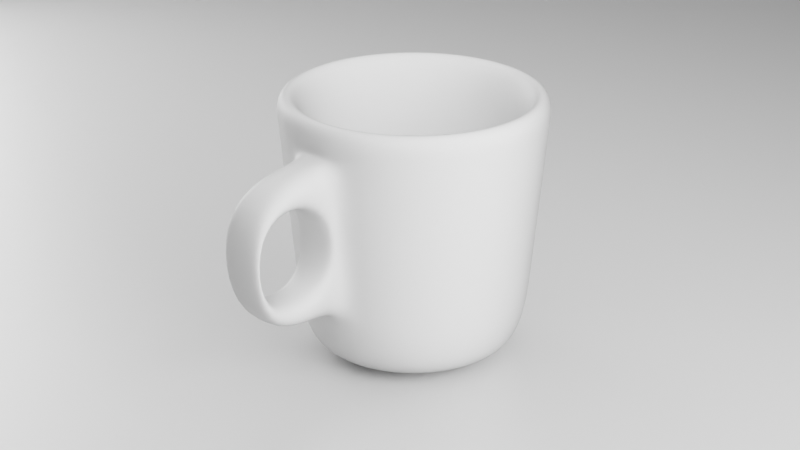 # Source: Coffee_Cup.blend  (saved by Blender 2.93.21; exported with 4.5.12 LTS)
import bpy
from mathutils import Matrix  # noqa: F401  (used for matrix-valued properties, if any)

bpy.ops.wm.read_factory_settings(use_empty=True)
scene = bpy.context.scene
scene.name = 'Scene'

# ---- collections
col_collection = bpy.data.collections.new('Collection'); scene.collection.children.link(col_collection)

# ---- materials (node trees are filled in below, after node groups)
mat_material_001 = bpy.data.materials.new('Material.001')
mat_material_002 = bpy.data.materials.new('Material.002')
mat_material_005 = bpy.data.materials.new('Material.005')
mat_material_004 = bpy.data.materials.new('Material.004')
mat_material_003 = bpy.data.materials.new('Material.003')

# ---- material node trees
mat_material_001.use_nodes = True; mat_material_001.node_tree.nodes.clear()
_N = mat_material_001.node_tree.nodes; _L = mat_material_001.node_tree.links
n0 = _N.new('ShaderNodeBsdfDiffuse'); n0.name = 'Diffuse BSDF'; n0.location = (-91, 259)
n0.inputs[0].default_value = (1.0, 1.0, 1.0, 1.0)
n0.inputs[1].default_value = 0.75
n1 = _N.new('ShaderNodeOutputMaterial'); n1.name = 'Material Output'; n1.location = (463, 268)
n2 = _N.new('ShaderNodeMixShader'); n2.name = 'Mix Shader'; n2.location = (208, 253)
n3 = _N.new('ShaderNodeBsdfAnisotropic'); n3.name = 'Glossy BSDF'; n3.location = (-94, 442)
n3.distribution = 'GGX'
n3.inputs[0].default_value = (0.5134, 0.5134, 0.5134, 1.0)
n3.inputs[1].default_value = 0.6
n4 = _N.new('ShaderNodeLayerWeight'); n4.name = 'Layer Weight'; n4.location = (-91, 100)
_L.new(n0.outputs[0], n2.inputs[1])
_L.new(n2.outputs[0], n1.inputs[0])
_L.new(n3.outputs[0], n2.inputs[2])
_L.new(n4.outputs[1], n2.inputs[0])
n1.is_active_output = True
mat_material_002.use_nodes = True; mat_material_002.node_tree.nodes.clear()
_N = mat_material_002.node_tree.nodes; _L = mat_material_002.node_tree.links
n0 = _N.new('ShaderNodeOutputMaterial'); n0.name = 'Material Output'; n0.location = (405, 218)
n1 = _N.new('ShaderNodeBsdfDiffuse'); n1.name = 'Diffuse BSDF'; n1.location = (-45, 218)
n1.inputs[1].default_value = 0.5
n2 = _N.new('ShaderNodeMixShader'); n2.name = 'Mix Shader'; n2.location = (185, 219)
n3 = _N.new('ShaderNodeBsdfAnisotropic'); n3.name = 'Glossy BSDF'; n3.location = (-46, 407)
n3.distribution = 'GGX'
_L.new(n1.outputs[0], n2.inputs[1])
_L.new(n2.outputs[0], n0.inputs[0])
_L.new(n3.outputs[0], n2.inputs[2])
n0.is_active_output = True
mat_material_005.use_nodes = True; mat_material_005.node_tree.nodes.clear()
_N = mat_material_005.node_tree.nodes; _L = mat_material_005.node_tree.links
n0 = _N.new('ShaderNodeOutputMaterial'); n0.name = 'Material Output'; n0.location = (300, 300)
n1 = _N.new('ShaderNodeEmission'); n1.name = 'Emission'; n1.location = (10, 300)
_L.new(n1.outputs[0], n0.inputs[0])
n0.is_active_output = True
mat_material_004.use_nodes = True; mat_material_004.node_tree.nodes.clear()
_N = mat_material_004.node_tree.nodes; _L = mat_material_004.node_tree.links
n0 = _N.new('ShaderNodeOutputMaterial'); n0.name = 'Material Output'; n0.location = (300, 300)
n1 = _N.new('ShaderNodeEmission'); n1.name = 'Emission'; n1.location = (10, 300)
n1.inputs[1].default_value = 4.0
_L.new(n1.outputs[0], n0.inputs[0])
n0.is_active_output = True
mat_material_003.use_nodes = True; mat_material_003.node_tree.nodes.clear()
_N = mat_material_003.node_tree.nodes; _L = mat_material_003.node_tree.links
n0 = _N.new('ShaderNodeOutputMaterial'); n0.name = 'Material Output'; n0.location = (300, 300)
n1 = _N.new('ShaderNodeEmission'); n1.name = 'Emission'; n1.location = (10, 300)
n1.inputs[1].default_value = 4.0
_L.new(n1.outputs[0], n0.inputs[0])
n0.is_active_output = True

# ---- world
world_world = bpy.data.worlds.new('World'); scene.world = world_world
world_world.use_nodes = True; world_world.node_tree.nodes.clear()
_N = world_world.node_tree.nodes; _L = world_world.node_tree.links
n0 = _N.new('ShaderNodeOutputWorld'); n0.name = 'World Output'; n0.location = (300, 300)
n1 = _N.new('ShaderNodeBackground'); n1.name = 'Background'; n1.location = (10, 300)
n1.inputs[0].default_value = (0.05088, 0.05088, 0.05088, 1.0)
_L.new(n1.outputs[0], n0.inputs[0])
n0.is_active_output = True
world_world.color = (0.05088, 0.05088, 0.05088)
world_world.use_sun_shadow = False
world_world.sun_shadow_jitter_overblur = 0.0

# ---- cameras
cam_camera = bpy.data.cameras.new('Camera')
cam_camera.clip_end = 100.0
cam_camera.lens = 100.0
cam_camera.ortho_scale = 7.314

# ---- meshes
me_circle = bpy.data.meshes.new('Circle')
me_circle.from_pydata([(7.94e-08, 0.4395, 0.0), (-0.08574, 0.431, 0.0), (-0.1682, 0.406, 0.0), (-0.2442, 0.3654, 0.0), (-0.3108, 0.3108, 0.0), (-0.3654, 0.2442, 0.0), (-0.406, 0.1682, 0.0), (-0.431, 0.08574, 0.0), (-0.4395, -9.681e-08, 0.0), (-0.431, -0.08574, 0.0), (-0.406, -0.1682, 0.0), (-0.3654, -0.2442, 0.0), (-0.3108, -0.3108, 0.0), (-0.2442, -0.3654, 0.0), (-0.1682, -0.406, 0.0), (-0.08574, -0.431, 0.0), (1.197e-07, -0.4395, 0.0), (0.08574, -0.431, 0.0), (0.1682, -0.406, 0.0), (0.2442, -0.3654, 0.0), (0.3108, -0.3108, 0.0), (0.3654, -0.2442, 0.0), (0.406, -0.1682, 0.0), (0.431, -0.08574, 0.0), (0.4395, 9.237e-09, 0.0), (0.431, 0.08574, 0.0), (0.406, 0.1682, 0.0), (0.3654, 0.2442, 0.0), (0.3108, 0.3108, 0.0), (0.2442, 0.3654, 0.0), (0.1682, 0.406, 0.0), (0.08574, 0.431, 0.0), (4.191e-09, 1.3, 3.0), (-0.2536, 1.275, 3.0), (-0.4975, 1.201, 3.0), (-0.7222, 1.081, 3.0), (-0.9192, 0.9192, 3.0), (-1.081, 0.7222, 3.0), (-1.201, 0.4975, 3.0), (-1.275, 0.2536, 3.0), (-1.3, -5.124e-08, 3.0), (-1.275, -0.2536, 3.0), (-1.201, -0.4975, 3.0), (-1.081, -0.7222, 3.0), (-0.9192, -0.9192, 3.0), (-0.7222, -1.081, 3.0), (-0.4975, -1.201, 3.0), (-0.2536, -1.275, 3.0), (1.178e-07, -1.3, 3.0), (0.2536, -1.275, 3.0), (0.4975, -1.201, 3.0), (0.7222, -1.081, 3.0), (0.9192, -0.9192, 3.0), (1.081, -0.7222, 3.0), (1.201, -0.4975, 3.0), (1.275, -0.2536, 3.0), (1.3, 2.109e-08, 3.0), (1.275, 0.2536, 3.0), (1.201, 0.4975, 3.0), (1.081, 0.7222, 3.0), (0.9192, 0.9192, 3.0), (0.7222, 1.081, 3.0), (0.4975, 1.201, 3.0), (0.2536, 1.275, 3.0), (1.007, -0.2003, 0.2695), (1.027, 1.275e-08, 0.2695), (-0.9488, -0.393, 0.2695), (-0.8539, -0.5705, 0.2695), (1.007, 0.2003, 0.2695), (-0.7262, -0.7262, 0.2695), (0.9488, 0.393, 0.2695), (-0.5705, -0.8539, 0.2695), (0.8539, 0.5705, 0.2695), (-0.393, -0.9488, 0.2695), (3.765e-10, 1.027, 0.2695), (-0.2003, 1.007, 0.2695), (0.7262, 0.7262, 0.2695), (-0.2003, -1.007, 0.2695), (-0.393, 0.9488, 0.2695), (0.5705, 0.8539, 0.2695), (9.016e-08, -1.027, 0.2695), (-0.5705, 0.8539, 0.2695), (0.393, 0.9488, 0.2695), (0.2003, -1.007, 0.2695), (-0.7262, 0.7262, 0.2695), (0.2003, 1.007, 0.2695), (0.393, -0.9488, 0.2695), (-0.8539, 0.5705, 0.2695), (0.5705, -0.8539, 0.2695), (-0.9488, 0.393, 0.2695), (0.7262, -0.7262, 0.2695), (-1.007, 0.2003, 0.2695), (0.8539, -0.5705, 0.2695), (-1.027, -4.439e-08, 0.2695), (0.9488, -0.393, 0.2695), (-1.007, -0.2003, 0.2695), (-0.1951, 0.9808, 0.0), (0.0, 1.0, 0.0), (-0.3827, 0.9239, 0.0), (-0.5556, 0.8315, 0.0), (-0.7071, 0.7071, 0.0), (-0.8315, 0.5556, 0.0), (-0.9239, 0.3827, 0.0), (-0.9808, 0.1951, 0.0), (-1.0, -4.371e-08, 0.0), (-0.9808, -0.1951, 0.0), (-0.9239, -0.3827, 0.0), (-0.8315, -0.5556, 0.0), (-0.7071, -0.7071, 0.0), (-0.5556, -0.8315, 0.0), (-0.3827, -0.9239, 0.0), (-0.1951, -0.9808, 0.0), (8.742e-08, -1.0, 0.0), (0.1951, -0.9808, 0.0), (0.3827, -0.9239, 0.0), (0.5556, -0.8315, 0.0), (0.7071, -0.7071, 0.0), (0.8315, -0.5556, 0.0), (0.9239, -0.3827, 0.0), (0.9808, -0.1951, 0.0), (1.0, 1.192e-08, 0.0), (0.9808, 0.1951, 0.0), (0.9239, 0.3827, 0.0), (0.8315, 0.5556, 0.0), (0.7071, 0.7071, 0.0), (0.5556, 0.8315, 0.0), (0.3827, 0.9239, 0.0), (0.1951, 0.9808, 0.0), (7.94e-08, 0.4395, -0.4), (-0.08574, 0.431, -0.4), (-0.1682, 0.406, -0.4), (-0.2442, 0.3654, -0.4), (-0.3108, 0.3108, -0.4), (-0.3654, 0.2442, -0.4), (-0.406, 0.1682, -0.4), (-0.431, 0.08574, -0.4), (-0.4395, -9.681e-08, -0.4), (-0.431, -0.08574, -0.4), (-0.406, -0.1682, -0.4), (-0.3654, -0.2442, -0.4), (-0.3108, -0.3108, -0.4), (-0.2442, -0.3654, -0.4), (-0.1682, -0.406, -0.4), (-0.08574, -0.431, -0.4), (1.197e-07, -0.4395, -0.4), (0.08574, -0.431, -0.4), (0.1682, -0.406, -0.4), (0.2442, -0.3654, -0.4), (0.3108, -0.3108, -0.4), (0.3654, -0.2442, -0.4), (0.406, -0.1682, -0.4), (0.431, -0.08574, -0.4), (0.4395, 9.237e-09, -0.4), (0.431, 0.08574, -0.4), (0.406, 0.1682, -0.4), (0.3654, 0.2442, -0.4), (0.3108, 0.3108, -0.4), (0.2442, 0.3654, -0.4), (0.1682, 0.406, -0.4), (0.08574, 0.431, -0.4), (4.191e-09, 1.698, 2.96), (-0.3313, 1.665, 2.96), (-0.6498, 1.569, 2.96), (-0.9434, 1.412, 2.96), (-1.201, 1.201, 2.96), (-1.412, 0.9434, 2.96), (-1.569, 0.6498, 2.96), (-1.665, 0.3313, 2.96), (-1.698, -5.124e-08, 2.96), (-1.665, -0.3313, 2.96), (-1.569, -0.6498, 2.96), (-1.412, -0.9434, 2.96), (-1.201, -1.201, 2.96), (-0.9434, -1.412, 2.96), (-0.6498, -1.569, 2.96), (-0.3313, -1.665, 2.96), (1.178e-07, -1.698, 2.96), (0.3313, -1.665, 2.96), (0.6498, -1.569, 2.96), (0.9434, -1.412, 2.96), (1.201, -1.201, 2.96), (1.412, -0.9434, 2.96), (1.569, -0.6498, 2.96), (1.665, -0.3313, 2.96), (1.698, 2.109e-08, 2.96), (1.665, 0.3313, 2.96), (1.569, 0.6498, 2.96), (1.412, 0.9434, 2.96), (1.201, 1.201, 2.96), (0.9434, 1.412, 2.96), (0.6498, 1.569, 2.96), (0.3313, 1.665, 2.96), (1.398, -0.278, 0.2297), (1.425, 1.275e-08, 0.2297), (-1.316, -0.5453, 0.2297), (-1.185, -0.7917, 0.2297), (1.398, 0.278, 0.2297), (-1.008, -1.008, 0.2297), (1.316, 0.5453, 0.2297), (-0.7917, -1.185, 0.2297), (1.185, 0.7917, 0.2297), (-0.5453, -1.316, 0.2297), (3.765e-10, 1.425, 0.2297), (-0.278, 1.398, 0.2297), (1.008, 1.008, 0.2297), (-0.278, -1.398, 0.2297), (-0.5453, 1.316, 0.2297), (0.7917, 1.185, 0.2297), (9.016e-08, -1.425, 0.2297), (-0.7917, 1.185, 0.2297), (0.5453, 1.316, 0.2297), (0.278, -1.398, 0.2297), (-1.008, 1.008, 0.2297), (0.278, 1.398, 0.2297), (0.5453, -1.316, 0.2297), (-1.185, 0.7917, 0.2297), (0.7917, -1.185, 0.2297), (-1.316, 0.5453, 0.2297), (1.008, -1.008, 0.2297), (-1.398, 0.278, 0.2297), (1.185, -0.7917, 0.2297), (-1.425, -4.439e-08, 0.2297), (1.316, -0.5453, 0.2297), (-1.398, -0.278, 0.2297), (-0.2491, 1.253, -0.2884), (0.0, 1.277, -0.2884), (-0.4887, 1.18, -0.2884), (-0.7095, 1.062, -0.2884), (-0.9031, 0.9031, -0.2884), (-1.062, 0.7095, -0.2884), (-1.18, 0.4887, -0.2884), (-1.253, 0.2491, -0.2884), (-1.277, -4.371e-08, -0.2884), (-1.253, -0.2491, -0.2884), (-1.18, -0.4887, -0.2884), (-1.062, -0.7095, -0.2884), (-0.9031, -0.9031, -0.2884), (-0.7095, -1.062, -0.2884), (-0.4887, -1.18, -0.2884), (-0.2491, -1.253, -0.2884), (8.742e-08, -1.277, -0.2884), (0.2491, -1.253, -0.2884), (0.4887, -1.18, -0.2884), (0.7095, -1.062, -0.2884), (0.9031, -0.9031, -0.2884), (1.062, -0.7095, -0.2884), (1.18, -0.4887, -0.2884), (1.253, -0.2491, -0.2884), (1.277, 1.192e-08, -0.2884), (1.253, 0.2491, -0.2884), (1.18, 0.4887, -0.2884), (1.062, 0.7095, -0.2884), (0.9031, 0.9031, -0.2884), (0.7095, 1.062, -0.2884), (0.4887, 1.18, -0.2884), (0.2491, 1.253, -0.2884), (-0.1558, 0.7832, 0.0), (2.564e-08, 0.7985, 0.0), (-0.3056, 0.7377, 0.0), (-0.4436, 0.6639, 0.0), (-0.5646, 0.5646, 0.0), (-0.6639, 0.4436, 0.0), (-0.7377, 0.3056, 0.0), (-0.7832, 0.1558, 0.0), (-0.7985, -3.768e-08, 0.0), (-0.7832, -0.1558, 0.0), (-0.7377, -0.3056, 0.0), (-0.6639, -0.4436, 0.0), (-0.5646, -0.5646, 0.0), (-0.4436, -0.6639, 0.0), (-0.3056, -0.7377, 0.0), (-0.1558, -0.7832, 0.0), (7.536e-08, -0.7985, 0.0), (0.1558, -0.7832, 0.0), (0.3056, -0.7377, 0.0), (0.4436, -0.6639, 0.0), (0.5646, -0.5646, 0.0), (0.6639, -0.4436, 0.0), (0.7377, -0.3056, 0.0), (0.7832, -0.1558, 0.0), (0.7985, 1.192e-08, 0.0), (0.7832, 0.1558, 0.0), (0.7377, 0.3056, 0.0), (0.6639, 0.4436, 0.0), (0.5646, 0.5646, 0.0), (0.4436, 0.6639, 0.0), (0.3056, 0.7377, 0.0), (0.1558, 0.7832, 0.0), (-0.1558, 0.7832, -0.4), (2.564e-08, 0.7985, -0.4), (-0.3056, 0.7377, -0.4), (-0.4436, 0.6639, -0.4), (-0.5646, 0.5646, -0.4), (-0.6639, 0.4436, -0.4), (-0.7377, 0.3056, -0.4), (-0.7832, 0.1558, -0.4), (-0.7985, -3.768e-08, -0.4), (-0.7832, -0.1558, -0.4), (-0.7377, -0.3056, -0.4), (-0.6639, -0.4436, -0.4), (-0.5646, -0.5646, -0.4), (-0.4436, -0.6639, -0.4), (-0.3056, -0.7377, -0.4), (-0.1558, -0.7832, -0.4), (7.536e-08, -0.7985, -0.4), (0.1558, -0.7832, -0.4), (0.3056, -0.7377, -0.4), (0.4436, -0.6639, -0.4), (0.5646, -0.5646, -0.4), (0.6639, -0.4436, -0.4), (0.7377, -0.3056, -0.4), (0.7832, -0.1558, -0.4), (0.7985, 1.192e-08, -0.4), (0.7832, 0.1558, -0.4), (0.7377, 0.3056, -0.4), (0.6639, 0.4436, -0.4), (0.5646, 0.5646, -0.4), (0.4436, 0.6639, -0.4), (0.3056, 0.7377, -0.4), (0.1558, 0.7832, -0.4), (1.621, -0.3223, 2.503), (-1.526, -0.6323, 2.503), (3.552e-09, 1.652, 2.503), (1.652, 1.969e-08, 2.503), (-1.374, -0.918, 2.503), (1.621, 0.3223, 2.503), (-1.168, -1.168, 2.503), (1.526, 0.6323, 2.503), (-0.918, -1.374, 2.503), (1.374, 0.918, 2.503), (-0.6323, -1.526, 2.503), (-0.3223, 1.621, 2.503), (1.168, 1.168, 2.503), (-0.3155, -1.685, 2.12), (-0.6323, 1.526, 2.503), (0.918, 1.374, 2.503), (1.132e-07, -1.652, 2.503), (-0.918, 1.374, 2.503), (0.6323, 1.526, 2.503), (0.3155, -1.685, 2.12), (-1.168, 1.168, 2.503), (0.3223, 1.621, 2.503), (0.6323, -1.526, 2.503), (-1.374, 0.918, 2.503), (0.918, -1.374, 2.503), (-1.526, 0.6323, 2.503), (1.168, -1.168, 2.503), (-1.621, 0.3223, 2.503), (1.374, -0.918, 2.503), (-1.652, -5.009e-08, 2.503), (1.526, -0.6323, 2.503), (-1.621, -0.3223, 2.503), (1.464, 1.393e-08, 0.6164), (-1.217, -0.8132, 0.6164), (1.436, 0.2855, 0.6164), (-1.035, -1.035, 0.6164), (1.352, 0.5601, 0.6164), (-0.8132, -1.217, 0.6164), (1.217, 0.8132, 0.6164), (-0.5601, -1.352, 0.6164), (-0.2855, 1.436, 0.6164), (1.035, 1.035, 0.6164), (-0.2923, -1.568, 0.9299), (-0.5601, 1.352, 0.6164), (0.8132, 1.217, 0.6164), (9.408e-08, -1.464, 0.6164), (-0.8132, 1.217, 0.6164), (0.5601, 1.352, 0.6164), (0.2923, -1.568, 0.9299), (-1.035, 1.035, 0.6164), (0.2855, 1.436, 0.6164), (0.5601, -1.352, 0.6164), (-1.217, 0.8132, 0.6164), (0.8132, -1.217, 0.6164), (-1.352, 0.5601, 0.6164), (1.035, -1.035, 0.6164), (-1.436, 0.2855, 0.6164), (1.217, -0.8132, 0.6164), (-1.464, -4.536e-08, 0.6164), (1.352, -0.5601, 0.6164), (-1.436, -0.2855, 0.6164), (1.436, -0.2855, 0.6164), (-1.352, -0.5601, 0.6164), (9.167e-10, 1.464, 0.6164), (0.3155, -2.83, 2.03), (1.731e-07, -2.994, 2.344), (-0.3155, -2.83, 2.03), (-0.2923, -2.713, 0.8403), (1.54e-07, -2.806, 0.4572), (0.2923, -2.713, 0.8403), (-0.3223, -1.621, 2.503), (-0.2855, -1.436, 0.6164), (0.3223, -1.621, 2.503), (0.2855, -1.436, 0.6164), (-0.3223, -2.963, 2.344), (-0.2855, -2.778, 0.4572), (0.3223, -2.963, 2.344), (0.2855, -2.778, 0.4572), (1.629, -0.3239, 2.585), (-1.534, -0.6354, 2.585), (3.667e-09, 1.66, 2.585), (1.66, 1.994e-08, 2.585), (-1.381, -0.9225, 2.585), (1.629, 0.3239, 2.585), (-1.174, -1.174, 2.585), (1.534, 0.6354, 2.585), (-0.9225, -1.381, 2.585), (1.381, 0.9225, 2.585), (-0.6354, -1.534, 2.585), (-0.3239, 1.629, 2.585), (1.174, 1.174, 2.585), (-0.3239, -1.629, 2.585), (-0.6354, 1.534, 2.585), (0.9225, 1.381, 2.585), (1.14e-07, -1.66, 2.585), (-0.9225, 1.381, 2.585), (0.6354, 1.534, 2.585), (0.3239, -1.629, 2.585), (-1.174, 1.174, 2.585), (0.3239, 1.629, 2.585), (0.6354, -1.534, 2.585), (-1.381, 0.9225, 2.585), (0.9225, -1.381, 2.585), (-1.534, 0.6354, 2.585), (1.174, -1.174, 2.585), (-1.629, 0.3239, 2.585), (1.381, -0.9225, 2.585), (-1.66, -5.03e-08, 2.585), (1.534, -0.6354, 2.585), (-1.629, -0.3239, 2.585)], [], [(65, 64, 55, 56), (67, 66, 42, 43), (68, 65, 56, 57), (69, 67, 43, 44), (70, 68, 57, 58), (71, 69, 44, 45), (72, 70, 58, 59), (73, 71, 45, 46), (75, 74, 32, 33), (76, 72, 59, 60), (77, 73, 46, 47), (78, 75, 33, 34), (79, 76, 60, 61), (80, 77, 47, 48), (81, 78, 34, 35), (82, 79, 61, 62), (83, 80, 48, 49), (84, 81, 35, 36), (85, 82, 62, 63), (86, 83, 49, 50), (87, 84, 36, 37), (74, 85, 63, 32), (88, 86, 50, 51), (89, 87, 37, 38), (90, 88, 51, 52), (91, 89, 38, 39), (92, 90, 52, 53), (93, 91, 39, 40), (94, 92, 53, 54), (95, 93, 40, 41), (64, 94, 54, 55), (66, 95, 41, 42), (106, 105, 95, 66), (119, 118, 94, 64), (105, 104, 93, 95), (118, 117, 92, 94), (104, 103, 91, 93), (117, 116, 90, 92), (103, 102, 89, 91), (116, 115, 88, 90), (102, 101, 87, 89), (115, 114, 86, 88), (97, 127, 85, 74), (101, 100, 84, 87), (114, 113, 83, 86), (127, 126, 82, 85), (100, 99, 81, 84), (113, 112, 80, 83), (126, 125, 79, 82), (99, 98, 78, 81), (112, 111, 77, 80), (125, 124, 76, 79), (98, 96, 75, 78), (111, 110, 73, 77), (124, 123, 72, 76), (96, 97, 74, 75), (110, 109, 71, 73), (123, 122, 70, 72), (109, 108, 69, 71), (122, 121, 68, 70), (108, 107, 67, 69), (121, 120, 65, 68), (107, 106, 66, 67), (120, 119, 64, 65), (1, 2, 3, 4, 5, 6, 7, 8, 9, 10, 11, 12, 13, 14, 15, 16, 17, 18, 19, 20, 21, 22, 23, 24, 25, 26, 27, 28, 29, 30, 31, 0), (256, 257, 97, 96), (258, 256, 96, 98), (259, 258, 98, 99), (260, 259, 99, 100), (261, 260, 100, 101), (262, 261, 101, 102), (263, 262, 102, 103), (264, 263, 103, 104), (265, 264, 104, 105), (266, 265, 105, 106), (267, 266, 106, 107), (268, 267, 107, 108), (269, 268, 108, 109), (270, 269, 109, 110), (271, 270, 110, 111), (272, 271, 111, 112), (273, 272, 112, 113), (274, 273, 113, 114), (275, 274, 114, 115), (276, 275, 115, 116), (277, 276, 116, 117), (278, 277, 117, 118), (279, 278, 118, 119), (280, 279, 119, 120), (281, 280, 120, 121), (282, 281, 121, 122), (283, 282, 122, 123), (284, 283, 123, 124), (285, 284, 124, 125), (286, 285, 125, 126), (287, 286, 126, 127), (257, 287, 127, 97), (401, 184, 183, 398), (402, 171, 170, 399), (403, 185, 184, 401), (404, 172, 171, 402), (405, 186, 185, 403), (406, 173, 172, 404), (407, 187, 186, 405), (408, 174, 173, 406), (409, 161, 160, 400), (410, 188, 187, 407), (411, 175, 174, 408), (412, 162, 161, 409), (413, 189, 188, 410), (414, 176, 175, 411), (415, 163, 162, 412), (416, 190, 189, 413), (417, 177, 176, 414), (418, 164, 163, 415), (419, 191, 190, 416), (420, 178, 177, 417), (421, 165, 164, 418), (400, 160, 191, 419), (422, 179, 178, 420), (423, 166, 165, 421), (424, 180, 179, 422), (425, 167, 166, 423), (426, 181, 180, 424), (427, 168, 167, 425), (428, 182, 181, 426), (429, 169, 168, 427), (398, 183, 182, 428), (399, 170, 169, 429), (234, 194, 223, 233), (247, 192, 222, 246), (233, 223, 221, 232), (246, 222, 220, 245), (232, 221, 219, 231), (245, 220, 218, 244), (231, 219, 217, 230), (244, 218, 216, 243), (230, 217, 215, 229), (243, 216, 214, 242), (225, 202, 213, 255), (229, 215, 212, 228), (242, 214, 211, 241), (255, 213, 210, 254), (228, 212, 209, 227), (241, 211, 208, 240), (254, 210, 207, 253), (227, 209, 206, 226), (240, 208, 205, 239), (253, 207, 204, 252), (226, 206, 203, 224), (239, 205, 201, 238), (252, 204, 200, 251), (224, 203, 202, 225), (238, 201, 199, 237), (251, 200, 198, 250), (237, 199, 197, 236), (250, 198, 196, 249), (236, 197, 195, 235), (249, 196, 193, 248), (235, 195, 194, 234), (248, 193, 192, 247), (129, 128, 159, 158, 157, 156, 155, 154, 153, 152, 151, 150, 149, 148, 147, 146, 145, 144, 143, 142, 141, 140, 139, 138, 137, 136, 135, 134, 133, 132, 131, 130), (288, 224, 225, 289), (290, 226, 224, 288), (291, 227, 226, 290), (292, 228, 227, 291), (293, 229, 228, 292), (294, 230, 229, 293), (295, 231, 230, 294), (296, 232, 231, 295), (297, 233, 232, 296), (298, 234, 233, 297), (299, 235, 234, 298), (300, 236, 235, 299), (301, 237, 236, 300), (302, 238, 237, 301), (303, 239, 238, 302), (304, 240, 239, 303), (305, 241, 240, 304), (306, 242, 241, 305), (307, 243, 242, 306), (308, 244, 243, 307), (309, 245, 244, 308), (310, 246, 245, 309), (311, 247, 246, 310), (312, 248, 247, 311), (313, 249, 248, 312), (314, 250, 249, 313), (315, 251, 250, 314), (316, 252, 251, 315), (317, 253, 252, 316), (318, 254, 253, 317), (319, 255, 254, 318), (289, 225, 255, 319), (33, 32, 160, 161), (34, 33, 161, 162), (35, 34, 162, 163), (36, 35, 163, 164), (37, 36, 164, 165), (38, 37, 165, 166), (39, 38, 166, 167), (40, 39, 167, 168), (41, 40, 168, 169), (42, 41, 169, 170), (43, 42, 170, 171), (44, 43, 171, 172), (45, 44, 172, 173), (46, 45, 173, 174), (47, 46, 174, 175), (48, 47, 175, 176), (49, 48, 176, 177), (50, 49, 177, 178), (51, 50, 178, 179), (52, 51, 179, 180), (53, 52, 180, 181), (54, 53, 181, 182), (55, 54, 182, 183), (56, 55, 183, 184), (57, 56, 184, 185), (58, 57, 185, 186), (59, 58, 186, 187), (60, 59, 187, 188), (61, 60, 188, 189), (62, 61, 189, 190), (63, 62, 190, 191), (32, 63, 191, 160), (1, 0, 257, 256), (2, 1, 256, 258), (3, 2, 258, 259), (4, 3, 259, 260), (5, 4, 260, 261), (6, 5, 261, 262), (7, 6, 262, 263), (8, 7, 263, 264), (9, 8, 264, 265), (10, 9, 265, 266), (11, 10, 266, 267), (12, 11, 267, 268), (13, 12, 268, 269), (14, 13, 269, 270), (15, 14, 270, 271), (16, 15, 271, 272), (17, 16, 272, 273), (18, 17, 273, 274), (19, 18, 274, 275), (20, 19, 275, 276), (21, 20, 276, 277), (22, 21, 277, 278), (23, 22, 278, 279), (24, 23, 279, 280), (25, 24, 280, 281), (26, 25, 281, 282), (27, 26, 282, 283), (28, 27, 283, 284), (29, 28, 284, 285), (30, 29, 285, 286), (31, 30, 286, 287), (0, 31, 287, 257), (128, 129, 288, 289), (129, 130, 290, 288), (130, 131, 291, 290), (131, 132, 292, 291), (132, 133, 293, 292), (133, 134, 294, 293), (134, 135, 295, 294), (135, 136, 296, 295), (136, 137, 297, 296), (137, 138, 298, 297), (138, 139, 299, 298), (139, 140, 300, 299), (140, 141, 301, 300), (141, 142, 302, 301), (142, 143, 303, 302), (143, 144, 304, 303), (144, 145, 305, 304), (145, 146, 306, 305), (146, 147, 307, 306), (147, 148, 308, 307), (148, 149, 309, 308), (149, 150, 310, 309), (150, 151, 311, 310), (151, 152, 312, 311), (152, 153, 313, 312), (153, 154, 314, 313), (154, 155, 315, 314), (155, 156, 316, 315), (156, 157, 317, 316), (157, 158, 318, 317), (158, 159, 319, 318), (159, 128, 289, 319), (382, 321, 351, 380), (381, 320, 350, 379), (380, 351, 349, 378), (379, 350, 348, 377), (378, 349, 347, 376), (377, 348, 346, 375), (376, 347, 345, 374), (375, 346, 344, 373), (374, 345, 343, 372), (373, 344, 342, 371), (383, 322, 341, 370), (372, 343, 340, 369), (371, 342, 392, 393), (370, 341, 338, 367), (369, 340, 337, 366), (384, 389, 387, 386), (367, 338, 335, 364), (366, 337, 334, 363), (391, 365, 388, 395), (364, 335, 332, 361), (363, 334, 331, 360), (391, 390, 330, 359), (361, 332, 329, 358), (360, 331, 322, 383), (359, 330, 328, 357), (358, 329, 327, 356), (357, 328, 326, 355), (356, 327, 325, 354), (355, 326, 324, 353), (354, 325, 323, 352), (353, 324, 321, 382), (352, 323, 320, 381), (193, 352, 381, 192), (195, 353, 382, 194), (196, 354, 352, 193), (197, 355, 353, 195), (198, 356, 354, 196), (199, 357, 355, 197), (200, 358, 356, 198), (201, 359, 357, 199), (203, 360, 383, 202), (204, 361, 358, 200), (205, 391, 359, 201), (206, 363, 360, 203), (207, 364, 361, 204), (208, 365, 391, 205), (209, 366, 363, 206), (210, 367, 364, 207), (211, 393, 365, 208), (212, 369, 366, 209), (213, 370, 367, 210), (214, 371, 393, 211), (215, 372, 369, 212), (202, 383, 370, 213), (216, 373, 371, 214), (217, 374, 372, 215), (218, 375, 373, 216), (219, 376, 374, 217), (220, 377, 375, 218), (221, 378, 376, 219), (222, 379, 377, 220), (223, 380, 378, 221), (192, 381, 379, 222), (194, 382, 380, 223), (397, 396, 385, 388), (388, 385, 394, 395), (336, 390, 394, 385), (365, 393, 397, 388), (392, 336, 385, 396), (339, 384, 386, 333), (362, 333, 390, 391), (339, 368, 393, 392), (386, 387, 395, 394), (389, 384, 396, 397), (387, 362, 391, 395), (333, 386, 394, 390), (368, 389, 397, 393), (384, 339, 392, 396), (389, 368, 362, 387), (368, 339, 333, 362), (321, 399, 429, 351), (320, 398, 428, 350), (351, 429, 427, 349), (350, 428, 426, 348), (349, 427, 425, 347), (348, 426, 424, 346), (347, 425, 423, 345), (346, 424, 422, 344), (345, 423, 421, 343), (344, 422, 420, 342), (322, 400, 419, 341), (343, 421, 418, 340), (342, 420, 417, 392), (341, 419, 416, 338), (340, 418, 415, 337), (392, 417, 414, 336), (338, 416, 413, 335), (337, 415, 412, 334), (336, 414, 411, 390), (335, 413, 410, 332), (334, 412, 409, 331), (390, 411, 408, 330), (332, 410, 407, 329), (331, 409, 400, 322), (330, 408, 406, 328), (329, 407, 405, 327), (328, 406, 404, 326), (327, 405, 403, 325), (326, 404, 402, 324), (325, 403, 401, 323), (324, 402, 399, 321), (323, 401, 398, 320)])
me_circle.polygons.foreach_set('use_smooth', [True] * 402)
_uv = me_circle.uv_layers.new(name='UVMap')
_uv.uv.foreach_set('vector', [0.0, 0.0, 0.0, 0.0, 0.0, 0.0, 0.0, 0.0, 0.0, 0.0, 0.0, 0.0, 0.0, 0.0, 0.0, 0.0, 0.0, 0.0, 0.0, 0.0, 0.0, 0.0, 0.0, 0.0, 0.0, 0.0, 0.0, 0.0, 0.0, 0.0, 0.0, 0.0, 0.0, 0.0, 0.0, 0.0, 0.0, 0.0, 0.0, 0.0, 0.0, 0.0, 0.0, 0.0, 0.0, 0.0, 0.0, 0.0, 0.0, 0.0, 0.0, 0.0, 0.0, 0.0, 0.0, 0.0, 0.0, 0.0, 0.0, 0.0, 0.0, 0.0, 0.0, 0.0, 0.0, 0.0, 0.0, 0.0, 0.0, 0.0, 0.0, 0.0, 0.0, 0.0, 0.0, 0.0, 0.0, 0.0, 0.0, 0.0, 0.0, 0.0, 0.0, 0.0, 0.0, 0.0, 0.0, 0.0, 0.0, 0.0, 0.0, 0.0, 0.0, 0.0, 0.0, 0.0, 0.0, 0.0, 0.0, 0.0, 0.0, 0.0, 0.0, 0.0, 0.0, 0.0, 0.0, 0.0, 0.0, 0.0, 0.0, 0.0, 0.0, 0.0, 0.0, 0.0, 0.0, 0.0, 0.0, 0.0, 0.0, 0.0, 0.0, 0.0, 0.0, 0.0, 0.0, 0.0, 0.0, 0.0, 0.0, 0.0, 0.0, 0.0, 0.0, 0.0, 0.0, 0.0, 0.0, 0.0, 0.0, 0.0, 0.0, 0.0, 0.0, 0.0, 0.0, 0.0, 0.0, 0.0, 0.0, 0.0, 0.0, 0.0, 0.0, 0.0, 0.0, 0.0, 0.0, 0.0, 0.0, 0.0, 0.0, 0.0, 0.0, 0.0, 0.0, 0.0, 0.0, 0.0, 0.0, 0.0, 0.0, 0.0, 0.0, 0.0, 0.0, 0.0, 0.0, 0.0, 0.0, 0.0, 0.0, 0.0, 0.0, 0.0, 0.0, 0.0, 0.0, 0.0, 0.0, 0.0, 0.0, 0.0, 0.0, 0.0, 0.0, 0.0, 0.0, 0.0, 0.0, 0.0, 0.0, 0.0, 0.0, 0.0, 0.0, 0.0, 0.0, 0.0, 0.0, 0.0, 0.0, 0.0, 0.0, 0.0, 0.0, 0.0, 0.0, 0.0, 0.0, 0.0, 0.0, 0.0, 0.0, 0.0, 0.0, 0.0, 0.0, 0.0, 0.0, 0.0, 0.0, 0.0, 0.0, 0.0, 0.0, 0.0, 0.0, 0.0, 0.0, 0.0, 0.0, 0.0, 0.0, 0.0, 0.0, 0.0, 0.0, 0.0, 0.0, 0.0, 0.0, 0.0, 0.0, 0.0, 0.0, 0.0, 0.0, 0.0, 0.0, 0.0, 0.0, 0.0, 0.0, 0.0, 0.0, 0.0, 0.0, 0.0, 0.0, 0.0, 0.0, 0.0, 0.0, 0.0, 0.0, 0.0, 0.0, 0.0, 0.0, 0.0, 0.0, 0.0, 0.0, 0.0, 0.0, 0.0, 0.0, 0.0, 0.0, 0.0, 0.0, 0.0, 0.0, 0.0, 0.0, 0.0, 0.0, 0.0, 0.0, 0.0, 0.0, 0.0, 0.0, 0.0, 0.0, 0.0, 0.0, 0.0, 0.0, 0.0, 0.0, 0.0, 0.0, 0.0, 0.0, 0.0, 0.0, 0.0, 0.0, 0.0, 0.0, 0.0, 0.0, 0.0, 0.0, 0.0, 0.0, 0.0, 0.0, 0.0, 0.0, 0.0, 0.0, 0.0, 0.0, 0.0, 0.0, 0.0, 0.0, 0.0, 0.0, 0.0, 0.0, 0.0, 0.0, 0.0, 0.0, 0.0, 0.0, 0.0, 0.0, 0.0, 0.0, 0.0, 0.0, 0.0, 0.0, 0.0, 0.0, 0.0, 0.0, 0.0, 0.0, 0.0, 0.0, 0.0, 0.0, 0.0, 0.0, 0.0, 0.0, 0.0, 0.0, 0.0, 0.0, 0.0, 0.0, 0.0, 0.0, 0.0, 0.0, 0.0, 0.0, 0.0, 0.0, 0.0, 0.0, 0.0, 0.0, 0.0, 0.0, 0.0, 0.0, 0.0, 0.0, 0.0, 0.0, 0.0, 0.0, 0.0, 0.0, 0.0, 0.0, 0.0, 0.0, 0.0, 0.0, 0.0, 0.0, 0.0, 0.0, 0.0, 0.0, 0.0, 0.0, 0.0, 0.0, 0.0, 0.0, 0.0, 0.0, 0.0, 0.0, 0.0, 0.0, 0.0, 0.0, 0.0, 0.0, 0.0, 0.0, 0.0, 0.0, 0.0, 0.0, 0.0, 0.0, 0.0, 0.0, 0.0, 0.0, 0.0, 0.0, 0.0, 0.0, 0.0, 0.0, 0.0, 0.0, 0.0, 0.0, 0.0, 0.0, 0.0, 0.0, 0.0, 0.0, 0.0, 0.0, 0.0, 0.0, 0.0, 0.0, 0.0, 0.0, 0.0, 0.0, 0.0, 0.0, 0.0, 0.0, 0.0, 0.0, 0.0, 0.0, 0.0, 0.0, 0.0, 0.0, 0.0, 0.0, 0.0, 0.0, 0.0, 0.0, 0.0, 0.0, 0.0, 0.0, 0.0, 0.0, 0.0, 0.0, 0.0, 0.0, 0.0, 0.0, 0.0, 0.0, 0.0, 0.0, 0.0, 0.0, 0.0, 0.0, 0.0, 0.0, 0.0, 0.0, 0.0, 0.0, 0.0, 0.0, 0.0, 0.0, 0.0, 0.0, 0.0, 0.0, 0.0, 0.0, 0.0, 0.0, 0.0, 0.0, 0.0, 0.0, 0.0, 0.0, 0.0, 0.0, 0.0, 0.0, 0.0, 0.0, 0.0, 0.0, 0.0, 0.0, 0.0, 0.0, 0.0, 0.0, 0.0, 0.0, 0.0, 0.0, 0.0, 0.0, 0.0, 0.0, 0.0, 0.0, 0.0, 0.0, 0.0, 0.0, 0.0, 0.0, 0.0, 0.0, 0.0, 0.0, 0.0, 0.0, 0.0, 0.0, 0.0, 0.0, 0.0, 0.0, 0.0, 0.0, 0.0, 0.0, 0.0, 0.0, 0.0, 0.0, 0.0, 0.0, 0.0, 0.0, 0.0, 0.0, 0.0, 0.0, 0.0, 0.0, 0.0, 0.0, 0.0, 0.0, 0.0, 0.0, 0.0, 0.0, 0.0, 0.0, 0.0, 0.0, 0.0, 0.0, 0.0, 0.0, 0.0, 0.0, 0.0, 0.0, 0.0, 0.0, 0.0, 0.0, 0.0, 0.0, 0.0, 0.0, 0.0, 0.0, 0.0, 0.0, 0.0, 0.0, 0.0, 0.0, 0.0, 0.0, 0.0, 0.0, 0.0, 0.0, 0.0, 0.0, 0.0, 0.0, 0.0, 0.0, 0.0, 0.0, 0.0, 0.0, 0.0, 0.0, 0.0, 0.0, 0.0, 0.0, 0.0, 0.0, 0.0, 0.0, 0.0, 0.0, 0.0, 0.0, 0.0, 0.0, 0.0, 0.0, 0.0, 0.0, 0.0, 0.0, 0.0, 0.0, 0.0, 0.0, 0.0, 0.0, 0.0, 0.0, 0.0, 0.0, 0.0, 0.0, 0.0, 0.0, 0.0, 0.0, 0.0, 0.0, 0.0, 0.0, 0.0, 0.0, 0.0, 0.0, 0.0, 0.0, 0.0, 0.0, 0.0, 0.0, 0.0, 0.0, 0.0, 0.0, 0.0, 0.0, 0.0, 0.0, 0.0, 0.0, 0.0, 0.0, 0.0, 0.0, 0.0, 0.0, 0.0, 0.0, 0.0, 0.0, 0.0, 0.0, 0.0, 0.0, 0.0, 0.0, 0.0, 0.0, 0.0, 0.0, 0.0, 0.0, 0.0, 0.0, 0.0, 0.0, 0.0, 0.0, 0.0, 0.0, 0.0, 0.0, 0.0, 0.0, 0.0, 0.0, 0.0, 0.0, 0.0, 0.0, 0.0, 0.0, 0.0, 0.0, 0.0, 0.0, 0.0, 0.0, 0.0, 0.0, 0.0, 0.0, 0.0, 0.0, 0.0, 0.0, 0.0, 0.0, 0.0, 0.0, 0.0, 0.0, 0.0, 0.0, 0.0, 0.0, 0.0, 0.0, 0.0, 0.0, 0.0, 0.0, 0.0, 0.0, 0.0, 0.0, 0.0, 0.0, 0.0, 0.0, 0.0, 0.0, 0.0, 0.0, 0.0, 0.0, 0.0, 0.0, 0.0, 0.0, 0.0, 0.0, 0.0, 0.0, 0.0, 0.0, 0.0, 0.0, 0.0, 0.0, 0.0, 0.0, 0.0, 0.0, 0.0, 0.0, 0.0, 0.0, 0.0, 0.0, 0.0, 0.0, 0.0, 0.0, 0.0, 0.0, 0.0, 0.0, 0.0, 0.0, 0.0, 0.0, 0.0, 0.0, 0.0, 0.0, 0.0, 0.0, 0.0, 0.0, 0.0, 0.0, 0.0, 0.0, 0.0, 0.0, 0.0, 0.0, 0.0, 0.0, 0.0, 0.0, 0.0, 0.0, 0.0, 0.0, 0.0, 0.0, 0.0, 0.0, 0.0, 0.0, 0.0, 0.0, 0.0, 0.0, 0.0, 0.0, 0.0, 0.0, 0.0, 0.0, 0.0, 0.0, 0.0, 0.0, 0.0, 0.0, 0.0, 0.0, 0.0, 0.0, 0.0, 0.0, 0.0, 0.0, 0.0, 0.0, 0.0, 0.0, 0.0, 0.0, 0.0, 0.0, 0.0, 0.0, 0.0, 0.0, 0.0, 0.0, 0.0, 0.0, 0.0, 0.0, 0.0, 0.0, 0.0, 0.0, 0.0, 0.0, 0.0, 0.0, 0.0, 0.0, 0.0, 0.0, 0.0, 0.0, 0.0, 0.0, 0.0, 0.0, 0.0, 0.0, 0.0, 0.0, 0.0, 0.0, 0.0, 0.0, 0.0, 0.0, 0.0, 0.0, 0.0, 0.0, 0.0, 0.0, 0.0, 0.0, 0.0, 0.0, 0.0, 0.0, 0.0, 0.0, 0.0, 0.0, 0.0, 0.0, 0.0, 0.0, 0.0, 0.0, 0.0, 0.0, 0.0, 0.0, 0.0, 0.0, 0.0, 0.0, 0.0, 0.0, 0.0, 0.0, 0.0, 0.0, 0.0, 0.0, 0.0, 0.0, 0.0, 0.0, 0.0, 0.0, 0.0, 0.0, 0.0, 0.0, 0.0, 0.0, 0.0, 0.0, 0.0, 0.0, 0.0, 0.0, 0.0, 0.0, 0.0, 0.0, 0.0, 0.0, 0.0, 0.0, 0.0, 0.0, 0.0, 0.0, 0.0, 0.0, 0.0, 0.0, 0.0, 0.0, 0.0, 0.0, 0.0, 0.0, 0.0, 0.0, 0.0, 0.0, 0.0, 0.0, 0.0, 0.0, 0.0, 0.0, 0.0, 0.0, 0.0, 0.0, 0.0, 0.0, 0.0, 0.0, 0.0, 0.0, 0.0, 0.0, 0.0, 0.0, 0.0, 0.0, 0.0, 0.0, 0.0, 0.0, 0.0, 0.0, 0.0, 0.0, 0.0, 0.0, 0.0, 0.0, 0.0, 0.0, 0.0, 0.0, 0.0, 0.0, 0.0, 0.0, 0.0, 0.0, 0.0, 0.0, 0.0, 0.0, 0.0, 0.0, 0.0, 0.0, 0.0, 0.0, 0.0, 0.0, 0.0, 0.0, 0.0, 0.0, 0.0, 0.0, 0.0, 0.0, 0.0, 0.0, 0.0, 0.0, 0.0, 0.0, 0.0, 0.0, 0.0, 0.0, 0.0, 0.0, 0.0, 0.0, 0.0, 0.0, 0.0, 0.0, 0.0, 0.0, 0.0, 0.0, 0.0, 0.0, 0.0, 0.0, 0.0, 0.0, 0.0, 0.0, 0.0, 0.0, 0.0, 0.0, 0.0, 0.0, 0.0, 0.0, 0.0, 0.0, 0.0, 0.0, 0.0, 0.0, 0.0, 0.0, 0.0, 0.0, 0.0, 0.0, 0.0, 0.0, 0.0, 0.0, 0.0, 0.0, 0.0, 0.0, 0.0, 0.0, 0.0, 0.0, 0.0, 0.0, 0.0, 0.0, 0.0, 0.0, 0.0, 0.0, 0.0, 0.0, 0.0, 0.0, 0.0, 0.0, 0.0, 0.0, 0.0, 0.0, 0.0, 0.0, 0.0, 0.0, 0.0, 0.0, 0.0, 0.0, 0.0, 0.0, 0.0, 0.0, 0.0, 0.0, 0.0, 0.0, 0.0, 0.0, 0.0, 0.0, 0.0, 0.0, 0.0, 0.0, 0.0, 0.0, 0.0, 0.0, 0.0, 0.0, 0.0, 0.0, 0.0, 0.0, 0.0, 0.0, 0.0, 0.0, 0.0, 0.0, 0.0, 0.0, 0.0, 0.0, 0.0, 0.0, 0.0, 0.0, 0.0, 0.0, 0.0, 0.0, 0.0, 0.0, 0.0, 0.0, 0.0, 0.0, 0.0, 0.0, 0.0, 0.0, 0.0, 0.0, 0.0, 0.0, 0.0, 0.0, 0.0, 0.0, 0.0, 0.0, 0.0, 0.0, 0.0, 0.0, 0.0, 0.0, 0.0, 0.0, 0.0, 0.0, 0.0, 0.0, 0.0, 0.0, 0.0, 0.0, 0.0, 0.0, 0.0, 0.0, 0.0, 0.0, 0.0, 0.0, 0.0, 0.0, 0.0, 0.0, 0.0, 0.0, 0.0, 0.0, 0.0, 0.0, 0.0, 0.0, 0.0, 0.0, 0.0, 0.0, 0.0, 0.0, 0.0, 0.0, 0.0, 0.0, 0.0, 0.0, 0.0, 0.0, 0.0, 0.0, 0.0, 0.0, 0.0, 0.0, 0.0, 0.0, 0.0, 0.0, 0.0, 0.0, 0.0, 0.0, 0.0, 0.0, 0.0, 0.0, 0.0, 0.0, 0.0, 0.0, 0.0, 0.0, 0.0, 0.0, 0.0, 0.0, 0.0, 0.0, 0.0, 0.0, 0.0, 0.0, 0.0, 0.0, 0.0, 0.0, 0.0, 0.0, 0.0, 0.0, 0.0, 0.0, 0.0, 0.0, 0.0, 0.0, 0.0, 0.0, 0.0, 0.0, 0.0, 0.0, 0.0, 0.0, 0.0, 0.0, 0.0, 0.0, 0.0, 0.0, 0.0, 0.0, 0.0, 0.0, 0.0, 0.0, 0.0, 0.0, 0.0, 0.0, 0.0, 0.0, 0.0, 0.0, 0.0, 0.0, 0.0, 0.0, 0.0, 0.0, 0.0, 0.0, 0.0, 0.0, 0.0, 0.0, 0.0, 0.0, 0.0, 0.0, 0.0, 0.0, 0.0, 0.0, 0.0, 0.0, 0.0, 0.0, 0.0, 0.0, 0.0, 0.0, 0.0, 0.0, 0.0, 0.0, 0.0, 0.0, 0.0, 0.0, 0.0, 0.0, 0.0, 0.0, 0.0, 0.0, 0.0, 0.0, 0.0, 0.0, 0.0, 0.0, 0.0, 0.0, 0.0, 0.0, 0.0, 0.0, 0.0, 0.0, 0.0, 0.0, 0.0, 0.0, 0.0, 0.0, 0.0, 0.0, 0.0, 0.0, 0.0, 0.0, 0.0, 0.0, 0.0, 0.0, 0.0, 0.0, 0.0, 0.0, 0.0, 0.0, 0.0, 0.0, 0.0, 0.0, 0.0, 0.0, 0.0, 0.0, 0.0, 0.0, 0.0, 0.0, 0.0, 0.0, 0.0, 0.0, 0.0, 0.0, 0.0, 0.0, 0.0, 0.0, 0.0, 0.0, 0.0, 0.0, 0.0, 0.0, 0.0, 0.0, 0.0, 0.0, 0.0, 0.0, 0.0, 0.0, 0.0, 0.0, 0.0, 0.0, 0.0, 0.0, 0.0, 0.0, 0.0, 0.0, 0.0, 0.0, 0.0, 0.0, 0.0, 0.0, 0.0, 0.0, 0.0, 0.0, 0.0, 0.0, 0.0, 0.0, 0.0, 0.0, 0.0, 0.0, 0.0, 0.0, 0.0, 0.0, 0.0, 0.0, 0.0, 0.0, 0.0, 0.0, 0.0, 0.0, 0.0, 0.0, 0.0, 0.0, 0.0, 0.0, 0.0, 0.0, 0.0, 0.0, 0.0, 0.0, 0.0, 0.0, 0.0, 0.0, 0.0, 0.0, 0.0, 0.0, 0.0, 0.0, 0.0, 0.0, 0.0, 0.0, 0.0, 0.0, 0.0, 0.0, 0.0, 0.0, 0.0, 0.0, 0.0, 0.0, 0.0, 0.0, 0.0, 0.0, 0.0, 0.0, 0.0, 0.0, 0.0, 0.0, 0.0, 0.0, 0.0, 0.0, 0.0, 0.0, 0.0, 0.0, 0.0, 0.0, 0.0, 0.0, 0.0, 0.0, 0.0, 0.0, 0.0, 0.0, 0.0, 0.0, 0.0, 0.0, 0.0, 0.0, 0.0, 0.0, 0.0, 0.0, 0.0, 0.0, 0.0, 0.0, 0.0, 0.0, 0.0, 0.0, 0.0, 0.0, 0.0, 0.0, 0.0, 0.0, 0.0, 0.0, 0.0, 0.0, 0.0, 0.0, 0.0, 0.0, 0.0, 0.0, 0.0, 0.0, 0.0, 0.0, 0.0, 0.0, 0.0, 0.0, 0.0, 0.0, 0.0, 0.0, 0.0, 0.0, 0.0, 0.0, 0.0, 0.0, 0.0, 0.0, 0.0, 0.0, 0.0, 0.0, 0.0, 0.0, 0.0, 0.0, 0.0, 0.0, 0.0, 0.0, 0.0, 0.0, 0.0, 0.0, 0.0, 0.0, 0.0, 0.0, 0.0, 0.0, 0.0, 0.0, 0.0, 0.0, 0.0, 0.0, 0.0, 0.0, 0.0, 0.0, 0.0, 0.0, 0.0, 0.0, 0.0, 0.0, 0.0, 0.0, 0.0, 0.0, 0.0, 0.0, 0.0, 0.0, 0.0, 0.0, 0.0, 0.0, 0.0, 0.0, 0.0, 0.0, 0.0, 0.0, 0.0, 0.0, 0.0, 0.0, 0.0, 0.0, 0.0, 0.0, 0.0, 0.0, 0.0, 0.0, 0.0, 0.0, 0.0, 0.0, 0.0, 0.0, 0.0, 0.0, 0.0, 0.0, 0.0, 0.0, 0.0, 0.0, 0.0, 0.0, 0.0, 0.0, 0.0, 0.0, 0.0, 0.0, 0.0, 0.0, 0.0, 0.0, 0.0, 0.0, 0.0, 0.0, 0.0, 0.0, 0.0, 0.0, 0.0, 0.0, 0.0, 0.0, 0.0, 0.0, 0.0, 0.0, 0.0, 0.0, 0.0, 0.0, 0.0, 0.0, 0.0, 0.0, 0.0, 0.0, 0.0, 0.0, 0.0, 0.0, 0.0, 0.0, 0.0, 0.0, 0.0, 0.0, 0.0, 0.0, 0.0, 0.0, 0.0, 0.0, 0.0, 0.0, 0.0, 0.0, 0.0, 0.0, 0.0, 0.0, 0.0, 0.0, 0.0, 0.0, 0.0, 0.0, 0.0, 0.0, 0.0, 0.0, 0.0, 0.0, 0.0, 0.0, 0.0, 0.0, 0.0, 0.0, 0.0, 0.0, 0.0, 0.0, 0.0, 0.0, 0.0, 0.0, 0.0, 0.0, 0.0, 0.0, 0.0, 0.0, 0.0, 0.0, 0.0, 0.0, 0.0, 0.0, 0.0, 0.0, 0.0, 0.0, 0.0, 0.0, 0.0, 0.0, 0.0, 0.0, 0.0, 0.0, 0.0, 0.0, 0.0, 0.0, 0.0, 0.0, 0.0, 0.0, 0.0, 0.0, 0.0, 0.0, 0.0, 0.0, 0.0, 0.0, 0.0, 0.0, 0.0, 0.0, 0.0, 0.0, 0.0, 0.0, 0.0, 0.0, 0.0, 0.0, 0.0, 0.0, 0.0, 0.0, 0.0, 0.0, 0.0, 0.0, 0.0, 0.0, 0.0, 0.0, 0.0, 0.0, 0.0, 0.0, 0.0, 0.0, 0.0, 0.0, 0.0, 0.0, 0.0, 0.0, 0.0, 0.0, 0.0, 0.0, 0.0, 0.0, 0.0, 0.0, 0.0, 0.0, 0.0, 0.0, 0.0, 0.0, 0.0, 0.0, 0.0, 0.0, 0.0, 0.0, 0.0, 0.0, 0.0, 0.0, 0.0, 0.0, 0.0, 0.0, 0.0, 0.0, 0.0, 0.0, 0.0, 0.0, 0.0, 0.0, 0.0, 0.0, 0.0, 0.0, 0.0, 0.0, 0.0, 0.0, 0.0, 0.0, 0.0, 0.0, 0.0, 0.0, 0.0, 0.0, 0.0, 0.0, 0.0, 0.0, 0.0, 0.0, 0.0, 0.0, 0.0, 0.0, 0.0, 0.0, 0.0, 0.0, 0.0, 0.0, 0.0, 0.0, 0.0, 0.0, 0.0, 0.0, 0.0, 0.0, 0.0, 0.0, 0.0, 0.0, 0.0, 0.0, 0.0, 0.0, 0.0, 0.0, 0.0, 0.0, 0.0, 0.0, 0.0, 0.0, 0.0, 0.0, 0.0, 0.0, 0.0, 0.0, 0.0, 0.0, 0.0, 0.0, 0.0, 0.0, 0.0, 0.0, 0.0, 0.0, 0.0, 0.0, 0.0, 0.0, 0.0, 0.0, 0.0, 0.0, 0.0, 0.0, 0.0, 0.0, 0.0, 0.0, 0.0, 0.0, 0.0, 0.0, 0.0, 0.0, 0.0, 0.0, 0.0, 0.0, 0.0, 0.0, 0.0, 0.0, 0.0, 0.0, 0.0, 0.0, 0.0, 0.0, 0.0, 0.0, 0.0, 0.0, 0.0, 0.0, 0.0, 0.0, 0.0, 0.0, 0.0, 0.0, 0.0, 0.0, 0.0, 0.0, 0.0, 0.0, 0.0, 0.0, 0.0, 0.0, 0.0, 0.0, 0.0, 0.0, 0.0, 0.0, 0.0, 0.0, 0.0, 0.0, 0.0, 0.0, 0.0, 0.0, 0.0, 0.0, 0.0, 0.0, 0.0, 0.0, 0.0, 0.0, 0.0, 0.0, 0.0, 0.0, 0.0, 0.0, 0.0, 0.0, 0.0, 0.0, 0.0, 0.0, 0.0, 0.0, 0.0, 0.0, 0.0, 0.0, 0.0, 0.0, 0.0, 0.0, 0.0, 0.0, 0.0, 0.0, 0.0, 0.0, 0.0, 0.0, 0.0, 0.0, 0.0, 0.0, 0.0, 0.0, 0.0, 0.0, 0.0, 0.0, 0.0, 0.0, 0.0, 0.0, 0.0, 0.0, 0.0, 0.0, 0.0, 0.0, 0.0, 0.0, 0.0, 0.0, 0.0, 0.0, 0.0, 0.0, 0.0, 0.0, 0.0, 0.0, 0.0, 0.0, 0.0, 0.0, 0.0, 0.0, 0.0, 0.0, 0.0, 0.0, 0.0, 0.0, 0.0, 0.0, 0.0, 0.0, 0.0, 0.0, 0.0, 0.0, 0.0, 0.0, 0.0, 0.0, 0.0, 0.0, 0.0, 0.0, 0.0, 0.0, 0.0, 0.0, 0.0, 0.0, 0.0, 0.0, 0.0, 0.0, 0.0, 0.0, 0.0, 0.0, 0.0, 0.0, 0.0, 0.0, 0.0, 0.0, 0.0, 0.0, 0.0, 0.0, 0.0, 0.0, 0.0, 0.0, 0.0, 0.0, 0.0, 0.0, 0.0, 0.0, 0.0, 0.0, 0.0, 0.0, 0.0, 0.0, 0.0, 0.0, 0.0, 0.0, 0.0, 0.0, 0.0, 0.0, 0.0, 0.0, 0.0, 0.0, 0.0, 0.0, 0.0, 0.0, 0.0, 0.0, 0.0, 0.0, 0.0, 0.0, 0.0, 0.0, 0.0, 0.0, 0.0, 0.0, 0.0, 0.0, 0.0, 0.0, 0.0, 0.0, 0.0, 0.0, 0.0, 0.0, 0.0, 0.0, 0.0, 0.0, 0.0, 0.0, 0.0, 0.0, 0.0, 0.0, 0.0, 0.0, 0.0, 0.0, 0.0, 0.0, 0.0, 0.0, 0.0, 0.0, 0.0, 0.0, 0.0, 0.0, 0.0, 0.0, 0.0, 0.0, 0.0, 0.0, 0.0, 0.0, 0.0, 0.0, 0.0, 0.0, 0.0, 0.0, 0.0, 0.0, 0.0, 0.0, 0.0, 0.0, 0.0, 0.0, 0.0, 0.0, 0.0, 0.0, 0.0, 0.0, 0.0, 0.0, 0.0, 0.0, 0.0, 0.0, 0.0, 0.0, 0.0, 0.0, 0.0, 0.0, 0.0, 0.0, 0.0, 0.0, 0.0, 0.0, 0.0, 0.0, 0.0, 0.0, 0.0, 0.0, 0.0, 0.0, 0.0, 0.0, 0.0, 0.0, 0.0, 0.0, 0.0, 0.0, 0.0, 0.0, 0.0, 0.0, 0.0, 0.0, 0.0, 0.0, 0.0, 0.0, 0.0, 0.0, 0.0, 0.0, 0.0, 0.0, 0.0, 0.0, 0.0, 0.0, 0.0, 0.0, 0.0, 0.0, 0.0, 0.0, 0.0, 0.0, 0.0, 0.0, 0.0, 0.0, 0.0, 0.0, 0.0, 0.0, 0.0, 0.0, 0.0, 0.0, 0.0, 0.0, 0.0, 0.0, 0.0, 0.0, 0.0, 0.0, 0.0, 0.0, 0.0, 0.0, 0.0, 0.0, 0.0, 0.0, 0.0, 0.0, 0.0, 0.0, 0.0, 0.0, 0.0, 0.0, 0.0, 0.0, 0.0, 0.0, 0.0, 0.0, 0.0, 0.0, 0.0, 0.0, 0.0, 0.0, 0.0, 0.0, 0.0, 0.0, 0.0, 0.0, 0.0, 0.0, 0.0, 0.0, 0.0, 0.0, 0.0, 0.0, 0.0, 0.0, 0.0, 0.0, 0.0, 0.0, 0.0, 0.0, 0.0, 0.0, 0.0, 0.0, 0.0, 0.0, 0.0, 0.0, 0.0, 0.0, 0.0, 0.0, 0.0, 0.0, 0.0, 0.0, 0.0, 0.0, 0.0, 0.0, 0.0, 0.0, 0.0, 0.0, 0.0, 0.0, 0.0, 0.0, 0.0, 0.0, 0.0, 0.0, 0.0, 0.0, 0.0, 0.0, 0.0, 0.0, 0.0, 0.0, 0.0, 0.0, 0.0, 0.0, 0.0, 0.0, 0.0, 0.0, 0.0, 0.0, 0.0, 0.0, 0.0, 0.0, 0.0, 0.0, 0.0, 0.0, 0.0, 0.0, 0.0, 0.0, 0.0, 0.0, 0.0, 0.0, 0.0, 0.0, 0.0, 0.0, 0.0, 0.0, 0.0, 0.0, 0.0, 0.0, 0.0, 0.0, 0.0, 0.0, 0.0, 0.0, 0.0, 0.0, 0.0, 0.0, 0.0, 0.0, 0.0, 0.0, 0.0, 0.0, 0.0, 0.0, 0.0, 0.0, 0.0, 0.0, 0.0, 0.0, 0.0, 0.0, 0.0, 0.0, 0.0, 0.0, 0.0, 0.0, 0.0, 0.0, 0.0, 0.0, 0.0, 0.0, 0.0, 0.0, 0.0, 0.0, 0.0, 0.0, 0.0, 0.0, 0.0, 0.0, 0.0, 0.0, 0.0, 0.0, 0.0, 0.0, 0.0, 0.0, 0.0, 0.0, 0.0, 0.0, 0.0, 0.0, 0.0, 0.0, 0.0, 0.0, 0.0, 0.0, 0.0, 0.0, 0.0, 0.0, 0.0, 0.0, 0.0, 0.0, 0.0, 0.0, 0.0, 0.0, 0.0, 0.0, 0.0, 0.0, 0.0, 0.0, 0.0, 0.0, 0.0, 0.0, 0.0, 0.0, 0.0, 0.0, 0.0, 0.0, 0.0, 0.0, 0.0, 0.0, 0.0, 0.0, 0.0, 0.0, 0.0, 0.0, 0.0, 0.0, 0.0, 0.0, 0.0, 0.0, 0.0, 0.0, 0.0, 0.0, 0.0, 0.0, 0.0, 0.0, 0.0, 0.0, 0.0, 0.0, 0.0, 0.0, 0.0, 0.0, 0.0, 0.0, 0.0, 0.0, 0.0, 0.0, 0.0, 0.0, 0.0, 0.0, 0.0, 0.0, 0.0, 0.0, 0.0, 0.0, 0.0, 0.0, 0.0, 0.0, 0.0, 0.0, 0.0, 0.0, 0.0, 0.0, 0.0, 0.0, 0.0, 0.0, 0.0, 0.0, 0.0, 0.0, 0.0, 0.0, 0.0, 0.0, 0.0, 0.0, 0.0, 0.0, 0.0, 0.0, 0.0, 0.0, 0.0, 0.0, 0.0, 0.0, 0.0, 0.0, 0.0, 0.0, 0.0, 0.0, 0.0, 0.0, 0.0, 0.0, 0.0, 0.0, 0.0, 0.0, 0.0, 0.0, 0.0, 0.0, 0.0, 0.0, 0.0, 0.0, 0.0, 0.0, 0.0, 0.0, 0.0, 0.0, 0.0, 0.0, 0.0, 0.0, 0.0, 0.0, 0.0, 0.0, 0.0, 0.0, 0.0, 0.0, 0.0, 0.0, 0.0, 0.0, 0.0, 0.0, 0.0, 0.0, 0.0, 0.0, 0.0, 0.0, 0.0, 0.0, 0.0, 0.0, 0.0, 0.0, 0.0, 0.0, 0.0, 0.0, 0.0, 0.0, 0.0, 0.0, 0.0, 0.0, 0.0, 0.0, 0.0, 0.0, 0.0, 0.0, 0.0, 0.0, 0.0, 0.0, 0.0, 0.0, 0.0, 0.0, 0.0, 0.0, 0.0, 0.0, 0.0, 0.0, 0.0, 0.0, 0.0, 0.0, 0.0, 0.0, 0.0, 0.0, 0.0, 0.0, 0.0, 0.0, 0.0, 0.0, 0.0, 0.0, 0.0, 0.0, 0.0, 0.0, 0.0, 0.0, 0.0, 0.0, 0.0, 0.0, 0.0, 0.0, 0.0, 0.0, 0.0, 0.0, 0.0, 0.0, 0.0, 0.0, 0.0, 0.0, 0.0, 0.0, 0.0, 0.0, 0.0, 0.0, 0.0, 0.0, 0.0, 0.0, 0.0, 0.0, 0.0, 0.0, 0.0, 0.0, 0.0, 0.0, 0.0, 0.0, 0.0, 0.0, 0.0, 0.0, 0.0, 0.0, 0.0, 0.0, 0.0, 0.0, 0.0, 0.0, 0.0, 0.0, 0.0, 0.0, 0.0, 0.0, 0.0, 0.0, 0.0, 0.0, 0.0, 0.0, 0.0, 0.0, 0.0, 0.0, 0.0, 0.0, 0.0, 0.0, 0.0, 0.0, 0.0, 0.0, 0.0, 0.0, 0.0, 0.0, 0.0, 0.0, 0.0, 0.0, 0.0, 0.0, 0.0, 0.0, 0.0, 0.0, 0.0, 0.0, 0.0, 0.0, 0.0, 0.0, 0.0, 0.0, 0.0, 0.0, 0.0, 0.0, 0.0, 0.0, 0.0, 0.0, 0.0, 0.0, 0.0, 0.0, 0.0, 0.0, 0.0, 0.0, 0.0, 0.0, 0.0, 0.0, 0.0, 0.0, 0.0, 0.0, 0.0, 0.0, 0.0, 0.0, 0.0, 0.0, 0.0, 0.0, 0.0, 0.0, 0.0, 0.0, 0.0, 0.0, 0.0, 0.0, 0.0, 0.0, 0.0, 0.0, 0.0, 0.0, 0.0, 0.0, 0.0, 0.0, 0.0, 0.0, 0.0, 0.0, 0.0, 0.0, 0.0, 0.0, 0.0, 0.0, 0.0, 0.0, 0.0, 0.0, 0.0, 0.0, 0.0, 0.0, 0.0, 0.0, 0.0, 0.0, 0.0, 0.0, 0.0, 0.0, 0.0, 0.0, 0.0, 0.0, 0.0, 0.0, 0.0, 0.0, 0.0, 0.0, 0.0, 0.0, 0.0, 0.0, 0.0, 0.0, 0.0, 0.0, 0.0, 0.0, 0.0, 0.0, 0.0, 0.0, 0.0, 0.0, 0.0, 0.0, 0.0, 0.0, 0.0, 0.0, 0.0, 0.0, 0.0, 0.0, 0.0, 0.0, 0.0, 0.0, 0.0, 0.0, 0.0, 0.0, 0.0, 0.0, 0.0, 0.0, 0.0, 0.0, 0.0, 0.0, 0.0, 0.0, 0.0, 0.0, 0.0, 0.0, 0.0, 0.0, 0.0, 0.0, 0.0, 0.0, 0.0, 0.0, 0.0, 0.0, 0.0, 0.0, 0.0, 0.0, 0.0, 0.0, 0.0, 0.0, 0.0, 0.0, 0.0, 0.0, 0.0, 0.0, 0.0, 0.0, 0.0, 0.0, 0.0, 0.0, 0.0, 0.0, 0.0, 0.0, 0.0, 0.0, 0.0, 0.0, 0.0, 0.0, 0.0, 0.0, 0.0, 0.0, 0.0, 0.0, 0.0, 0.0, 0.0, 0.0, 0.0, 0.0, 0.0, 0.0, 0.0, 0.0, 0.0, 0.0, 0.0, 0.0, 0.0, 0.0, 0.0, 0.0, 0.0, 0.0, 0.0, 0.0, 0.0, 0.0, 0.0, 0.0, 0.0, 0.0, 0.0, 0.0, 0.0, 0.0, 0.0, 0.0, 0.0, 0.0, 0.0, 0.0, 0.0, 0.0, 0.0, 0.0, 0.0, 0.0, 0.0, 0.0, 0.0, 0.0, 0.0, 0.0, 0.0, 0.0, 0.0, 0.0, 0.0, 0.0, 0.0, 0.0, 0.0, 0.0, 0.0, 0.0, 0.0, 0.0, 0.0, 0.0, 0.0, 0.0, 0.0, 0.0, 0.0, 0.0, 0.0, 0.0, 0.0, 0.0, 0.0, 0.0, 0.0, 0.0, 0.0, 0.0, 0.0, 0.0, 0.0, 0.0, 0.0, 0.0, 0.0, 0.0, 0.0, 0.0, 0.0, 0.0, 0.0, 0.0, 0.0, 0.0, 0.0, 0.0, 0.0, 0.0, 0.0, 0.0, 0.0, 0.0, 0.0, 0.0, 0.0, 0.0, 0.0, 0.0, 0.0, 0.0, 0.0, 0.0, 0.0, 0.0, 0.0, 0.0, 0.0, 0.0, 0.0, 0.0, 0.0, 0.0, 0.0, 0.0, 0.0, 0.0, 0.0, 0.0, 0.0, 0.0, 0.0, 0.0, 0.0, 0.0, 0.0, 0.0, 0.0, 0.0, 0.0, 0.0, 0.0, 0.0, 0.0, 0.0, 0.0, 0.0, 0.0, 0.0, 0.0, 0.0, 0.0, 0.0, 0.0, 0.0, 0.0, 0.0, 0.0, 0.0, 0.0, 0.0, 0.0, 0.0, 0.0, 0.0, 0.0, 0.0, 0.0, 0.0, 0.0, 0.0, 0.0, 0.0, 0.0, 0.0, 0.0, 0.0, 0.0, 0.0, 0.0, 0.0, 0.0, 0.0, 0.0, 0.0, 0.0, 0.0, 0.0, 0.0, 0.0, 0.0, 0.0, 0.0, 0.0, 0.0, 0.0, 0.0, 0.0, 0.0, 0.0, 0.0, 0.0, 0.0, 0.0, 0.0, 0.0, 0.0, 0.0, 0.0, 0.0, 0.0, 0.0, 0.0, 0.0, 0.0, 0.0, 0.0, 0.0, 0.0, 0.0, 0.0, 0.0, 0.0, 0.0, 0.0, 0.0, 0.0, 0.0, 0.0, 0.0, 0.0, 0.0, 0.0, 0.0, 0.0, 0.0, 0.0, 0.0, 0.0, 0.0, 0.0, 0.0, 0.0, 0.0, 0.0, 0.0, 0.0, 0.0, 0.0, 0.0, 0.0, 0.0, 0.0, 0.0, 0.0, 0.0, 0.0, 0.0, 0.0, 0.0, 0.0, 0.0, 0.0, 0.0, 0.0, 0.0, 0.0, 0.0, 0.0, 0.0, 0.0, 0.0, 0.0, 0.0, 0.0, 0.0, 0.0, 0.0, 0.0, 0.0])
me_circle.materials.append(mat_material_001)
me_circle.use_remesh_fix_poles = True
me_circle.use_remesh_preserve_attributes = False
me_circle.update()
me_plane = bpy.data.meshes.new('Plane')
me_plane.from_pydata([(-1.0, -1.0, 0.0), (1.0, -1.0, 0.0), (-1.0, 1.0, 0.0), (1.0, 1.0, 0.0)], [], [(0, 1, 3, 2)])
_uv = me_plane.uv_layers.new(name='UVMap')
_uv.uv.foreach_set('vector', [0.0, 0.0, 1.0, 0.0, 1.0, 1.0, 0.0, 1.0])
me_plane.materials.append(mat_material_002)
me_plane.use_remesh_fix_poles = True
me_plane.use_remesh_preserve_attributes = False
me_plane.update()
me_plane_001 = bpy.data.meshes.new('Plane.001')
me_plane_001.from_pydata([(-1.0, -1.0, 0.0), (1.0, -1.0, 0.0), (-1.0, 1.0, 0.0), (1.0, 1.0, 0.0)], [], [(0, 1, 3, 2)])
_uv = me_plane_001.uv_layers.new(name='UVMap')
_uv.uv.foreach_set('vector', [0.0, 0.0, 1.0, 0.0, 1.0, 1.0, 0.0, 1.0])
me_plane_001.materials.append(mat_material_005)
me_plane_001.use_remesh_fix_poles = True
me_plane_001.use_remesh_preserve_attributes = False
me_plane_001.update()
me_plane_002 = bpy.data.meshes.new('Plane.002')
me_plane_002.from_pydata([(-1.0, -1.0, 0.0), (1.0, -1.0, 0.0), (-1.0, 1.0, 0.0), (1.0, 1.0, 0.0)], [], [(0, 1, 3, 2)])
_uv = me_plane_002.uv_layers.new(name='UVMap')
_uv.uv.foreach_set('vector', [0.0, 0.0, 1.0, 0.0, 1.0, 1.0, 0.0, 1.0])
me_plane_002.materials.append(mat_material_004)
me_plane_002.use_remesh_fix_poles = True
me_plane_002.use_remesh_preserve_attributes = False
me_plane_002.update()
me_plane_003 = bpy.data.meshes.new('Plane.003')
me_plane_003.from_pydata([(-1.0, -1.0, 0.0), (1.0, -1.0, 0.0), (-1.0, 1.0, 0.0), (1.0, 1.0, 0.0)], [], [(0, 1, 3, 2)])
_uv = me_plane_003.uv_layers.new(name='UVMap')
_uv.uv.foreach_set('vector', [0.0, 0.0, 1.0, 0.0, 1.0, 1.0, 0.0, 1.0])
me_plane_003.materials.append(mat_material_003)
me_plane_003.use_remesh_fix_poles = True
me_plane_003.use_remesh_preserve_attributes = False
me_plane_003.update()

# ---- objects
ob_camera = bpy.data.objects.new('Camera', cam_camera)
ob_circle = bpy.data.objects.new('Circle', me_circle)
ob_plane = bpy.data.objects.new('Plane', me_plane)
ob_plane_001 = bpy.data.objects.new('Plane.001', me_plane_001)
ob_plane_002 = bpy.data.objects.new('Plane.002', me_plane_002)
ob_plane_003 = bpy.data.objects.new('Plane.003', me_plane_003)

# ---- transforms, parenting, visibility, modifiers, constraints
ob_camera.location = (18.04, -17.97, 11.72)
ob_camera.rotation_euler = (1.179, -4.232e-07, 0.794)
ob_camera.lock_rotations_4d = False
ob_camera.empty_display_type = 'ARROWS'
ob_camera.color = (0.0, 0.0, 0.0, 0.0)
ob_camera.display_type = 'WIRE'
ob_camera.lineart.crease_threshold = 0.0
ob_circle.location = (0.0, 0.0, 0.0)
_m = ob_circle.modifiers.new('Subdivision', 'SUBSURF')
_m.levels = 3
_m.render_levels = 3
ob_plane.location = (-0.08904, 5.575e-08, -0.4149)
ob_plane.scale = (100.0, 100.0, 100.0)
ob_plane_001.location = (0.0, 0.0, 9.942)
ob_plane_001.scale = (-9.537, -9.537, -9.537)
ob_plane_002.location = (-15.54, 0.0, 5.276)
ob_plane_002.rotation_euler = (2.877e-07, -1.247, -4.001e-07)
ob_plane_002.scale = (4.536, 4.536, 4.536)
ob_plane_003.location = (11.55, 0.4133, 5.081)
ob_plane_003.rotation_euler = (-6.283, -1.89, 4.064e-07)
ob_plane_003.scale = (4.657, 4.657, 4.657)

# ---- collection membership
col_collection.objects.link(ob_camera)
col_collection.objects.link(ob_circle)
col_collection.objects.link(ob_plane)
col_collection.objects.link(ob_plane_001)
col_collection.objects.link(ob_plane_002)
col_collection.objects.link(ob_plane_003)

# ---- scene / render settings (as saved in the file)
scene.camera = ob_camera
scene.frame_start = 1; scene.frame_end = 250; scene.frame_set(50)
scene.render.engine = 'CYCLES'
scene.cycles.use_denoising = False
scene.cycles.samples = 300
scene.cycles.sampling_pattern = 'TABULATED_SOBOL'
scene.cycles.use_adaptive_sampling = False
scene.cycles.use_light_tree = False
scene.view_settings.view_transform = 'Filmic'
scene.view_settings.exposure = 1.0
bpy.context.view_layer.update()
